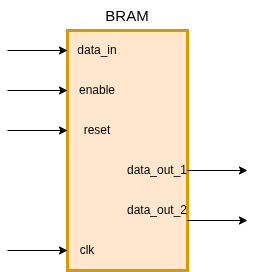

The diagram above was exported from draw.io. Its source (the exported page's mxGraphModel, read from the mxfile embedded in the PNG):
<mxGraphModel dx="777" dy="437" grid="1" gridSize="10" guides="1" tooltips="1" connect="1" arrows="1" fold="1" page="1" pageScale="1" pageWidth="850" pageHeight="1100" math="0" shadow="0">
  <root>
    <mxCell id="0" />
    <mxCell id="1" parent="0" />
    <mxCell id="AwdfQg6rXFyrUnkEYIuh-1" parent="1" style="rounded=0;whiteSpace=wrap;html=1;strokeWidth=3;fillColor=#ffe6cc;strokeColor=#d79b00;" value="" vertex="1">
      <mxGeometry height="240" width="120" x="120" y="40" as="geometry" />
    </mxCell>
    <mxCell id="AwdfQg6rXFyrUnkEYIuh-3" edge="1" parent="1" style="endArrow=classic;html=1;rounded=0;" value="">
      <mxGeometry height="50" relative="1" width="50" as="geometry">
        <mxPoint x="60" y="60.00000000000001" as="sourcePoint" />
        <mxPoint x="120" y="60.00000000000001" as="targetPoint" />
      </mxGeometry>
    </mxCell>
    <mxCell id="AwdfQg6rXFyrUnkEYIuh-4" edge="1" parent="1" style="endArrow=classic;html=1;rounded=0;" value="">
      <mxGeometry height="50" relative="1" width="50" as="geometry">
        <mxPoint x="240" y="180" as="sourcePoint" />
        <mxPoint x="300" y="180" as="targetPoint" />
      </mxGeometry>
    </mxCell>
    <mxCell id="AwdfQg6rXFyrUnkEYIuh-5" edge="1" parent="1" style="endArrow=classic;html=1;rounded=0;" value="">
      <mxGeometry height="50" relative="1" width="50" as="geometry">
        <mxPoint x="240" y="230" as="sourcePoint" />
        <mxPoint x="300" y="230" as="targetPoint" />
      </mxGeometry>
    </mxCell>
    <mxCell id="imhHP-me0ZQla3Zxrdpy-1" edge="1" parent="1" style="endArrow=classic;html=1;rounded=0;" value="">
      <mxGeometry height="50" relative="1" width="50" as="geometry">
        <mxPoint x="60" y="100" as="sourcePoint" />
        <mxPoint x="120" y="100" as="targetPoint" />
      </mxGeometry>
    </mxCell>
    <mxCell id="imhHP-me0ZQla3Zxrdpy-2" edge="1" parent="1" style="endArrow=classic;html=1;rounded=0;" value="">
      <mxGeometry height="50" relative="1" width="50" as="geometry">
        <mxPoint x="60" y="140" as="sourcePoint" />
        <mxPoint x="120" y="140" as="targetPoint" />
      </mxGeometry>
    </mxCell>
    <mxCell id="imhHP-me0ZQla3Zxrdpy-4" parent="1" style="text;html=1;whiteSpace=wrap;strokeColor=none;fillColor=none;align=center;verticalAlign=middle;rounded=0;" value="data_out_1" vertex="1">
      <mxGeometry height="40" width="60" x="180" y="160" as="geometry" />
    </mxCell>
    <mxCell id="imhHP-me0ZQla3Zxrdpy-5" parent="1" style="text;html=1;whiteSpace=wrap;strokeColor=none;fillColor=none;align=center;verticalAlign=middle;rounded=0;" value="data_out_2" vertex="1">
      <mxGeometry height="40" width="60" x="180" y="200" as="geometry" />
    </mxCell>
    <mxCell id="imhHP-me0ZQla3Zxrdpy-6" parent="1" style="text;html=1;whiteSpace=wrap;strokeColor=none;fillColor=none;align=center;verticalAlign=middle;rounded=0;" value="data_in" vertex="1">
      <mxGeometry height="40" width="60" x="120" y="40" as="geometry" />
    </mxCell>
    <mxCell id="imhHP-me0ZQla3Zxrdpy-7" parent="1" style="text;html=1;whiteSpace=wrap;strokeColor=none;fillColor=none;align=center;verticalAlign=middle;rounded=0;" value="clk" vertex="1">
      <mxGeometry height="40" width="40" x="120" y="240" as="geometry" />
    </mxCell>
    <mxCell id="imhHP-me0ZQla3Zxrdpy-8" parent="1" style="text;html=1;whiteSpace=wrap;strokeColor=none;fillColor=none;align=center;verticalAlign=middle;rounded=0;" value="reset" vertex="1">
      <mxGeometry height="40" width="60" x="120" y="120" as="geometry" />
    </mxCell>
    <mxCell id="imhHP-me0ZQla3Zxrdpy-9" parent="1" style="text;html=1;whiteSpace=wrap;strokeColor=none;fillColor=none;align=center;verticalAlign=middle;rounded=0;" value="enable" vertex="1">
      <mxGeometry height="40" width="60" x="120" y="80" as="geometry" />
    </mxCell>
    <mxCell id="imhHP-me0ZQla3Zxrdpy-10" edge="1" parent="1" style="endArrow=classic;html=1;rounded=0;" value="">
      <mxGeometry height="50" relative="1" width="50" as="geometry">
        <mxPoint x="60" y="260" as="sourcePoint" />
        <mxPoint x="120" y="260" as="targetPoint" />
      </mxGeometry>
    </mxCell>
    <mxCell id="imhHP-me0ZQla3Zxrdpy-11" parent="1" style="text;html=1;whiteSpace=wrap;strokeColor=none;fillColor=none;align=center;verticalAlign=middle;rounded=0;" value="&lt;font style=&quot;font-size: 15px;&quot;&gt;BRAM&lt;/font&gt;" vertex="1">
      <mxGeometry height="30" width="60" x="150" y="10" as="geometry" />
    </mxCell>
  </root>
</mxGraphModel>